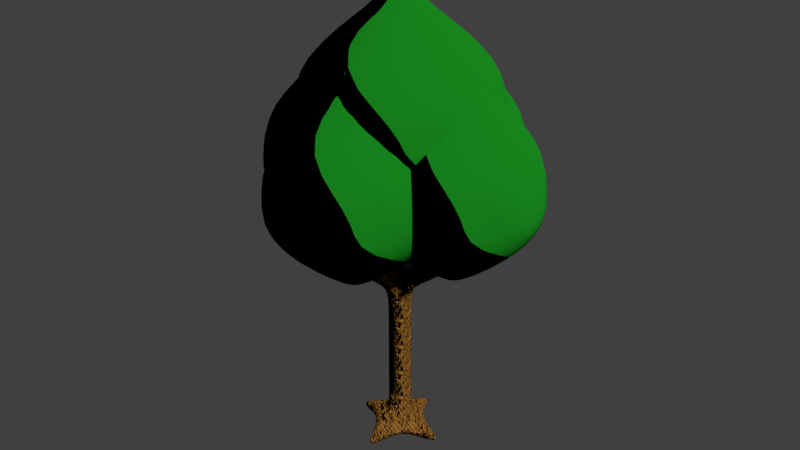 # Source: tree_1.blend  (saved by Blender 2.79.0; exported with 4.5.12 LTS)
import bpy
from mathutils import Matrix  # noqa: F401  (used for matrix-valued properties, if any)

bpy.ops.wm.read_factory_settings(use_empty=True)
scene = bpy.context.scene
scene.name = 'Scene'

# ---- collections
col_collection_1 = bpy.data.collections.new('Collection 1'); scene.collection.children.link(col_collection_1)

# ---- materials (node trees are filled in below, after node groups)
mat_nt_leaves = bpy.data.materials.new('NT_leaves')
mat_nt_leaves.alpha_threshold = 0.0
mat_nt_leaves.use_transparent_shadow = False
mat_nt_leaves.diffuse_color = (0.0137, 0.1065, 0.005984, 1.0)
mat_nt_leaves.roughness = 0.5
mat_nt_trunk = bpy.data.materials.new('NT_Trunk')
mat_nt_trunk.alpha_threshold = 0.0
mat_nt_trunk.use_transparent_shadow = False
mat_nt_trunk.diffuse_color = (0.1734, 0.1209, 0.0514, 1.0)
mat_nt_trunk.roughness = 0.5

# ---- material node trees
mat_nt_leaves.use_nodes = True; mat_nt_leaves.node_tree.nodes.clear()
_N = mat_nt_leaves.node_tree.nodes; _L = mat_nt_leaves.node_tree.links
n0 = _N.new('ShaderNodeOutputMaterial'); n0.name = 'Material Output'; n0.location = (606, 300)
n1 = _N.new('ShaderNodeTexWave'); n1.name = 'Wave Texture'; n1.location = (155, 217)
n1.bands_direction = 'DIAGONAL'
n1.rings_direction = 'SPHERICAL'
n1.wave_profile = 'SAW'
n1.inputs[1].default_value = 2.0
n2 = _N.new('ShaderNodeBsdfDiffuse'); n2.name = 'Diffuse BSDF'; n2.location = (429, 373)
n2.inputs[0].default_value = (0.02781, 0.7037, 0.0375, 1.0)
_L.new(n2.outputs[0], n0.inputs[0])
_L.new(n1.outputs[0], n2.inputs[2])
n0.is_active_output = True
mat_nt_trunk.use_nodes = True; mat_nt_trunk.node_tree.nodes.clear()
_N = mat_nt_trunk.node_tree.nodes; _L = mat_nt_trunk.node_tree.links
n0 = _N.new('ShaderNodeOutputMaterial'); n0.name = 'Material Output'; n0.location = (300, 300)
n1 = _N.new('ShaderNodeBsdfDiffuse'); n1.name = 'Diffuse BSDF'; n1.location = (96, 354)
n1.inputs[0].default_value = (0.4409, 0.2004, 0.03829, 1.0)
n2 = _N.new('ShaderNodeTexMagic'); n2.name = 'Magic Texture'; n2.location = (-30, 160)
n2.turbulence_depth = 5
n2.inputs[1].default_value = 10.0
n2.inputs[2].default_value = 2.0
_L.new(n1.outputs[0], n0.inputs[0])
_L.new(n2.outputs[0], n1.inputs[2])
n0.is_active_output = True

# ---- world
world_world = bpy.data.worlds.new('World'); scene.world = world_world
world_world.color = (0.05088, 0.05088, 0.05088)
world_world.use_sun_shadow = False
world_world.sun_shadow_jitter_overblur = 0.0
world_world.cycles.sampling_method = 'MANUAL'

# ---- meshes
me_cube_018 = bpy.data.meshes.new('Cube.018')
me_cube_018.from_pydata([(0.5601, -0.5601, -5.434), (0.5264, -0.5264, 1.677), (0.5601, 0.5601, -5.434), (0.5264, 0.5264, 1.677), (0.7841, 0.0, -5.434), (0.737, 0.0, 1.677), (4.253, 4.253, -2.492), (4.253, -4.253, -2.492), (5.953, 0.0, -2.492), (1.0, 1.0, 1.0), (1.4, 0.0, 1.0), (1.0, -1.0, 1.0), (5.953, 0.0, -3.492), (4.253, 4.253, -3.492), (4.253, -4.253, -3.492), (4.008, 4.008, -0.746), (4.008, -4.008, -0.746), (5.61, 0.0, -0.746), (-0.5601, -0.5601, -5.434), (-0.5264, -0.5264, 1.677), (-0.5601, 0.5601, -5.434), (-0.5264, 0.5264, 1.677), (-0.7841, 0.0, -5.434), (-0.737, 0.0, 1.677), (0.0, 0.7841, -5.434), (0.0, 0.737, 1.677), (0.0, -0.7841, -5.434), (0.0, -0.737, 1.677), (0.0, 0.0, 1.9), (0.0, 0.0, -5.434), (-4.253, 4.253, -2.492), (-4.253, -4.253, -2.492), (-5.953, 0.0, -2.492), (0.0, -5.953, -2.492), (0.0, 5.953, -2.492), (0.0, 1.4, 1.0), (-1.0, 1.0, 1.0), (-1.4, 0.0, 1.0), (-1.0, -1.0, 1.0), (0.0, -1.4, 1.0), (0.0, 5.953, -3.492), (-5.953, 0.0, -3.492), (-4.253, 4.253, -3.492), (0.0, -5.953, -3.492), (-4.253, -4.253, -3.492), (-4.008, 4.008, -0.746), (-4.008, -4.008, -0.746), (-5.61, 0.0, -0.746), (0.0, -5.61, -0.746), (0.0, 5.61, -0.746)], [], [(49, 35, 9, 15), (17, 10, 11, 16), (29, 4, 0, 26), (24, 2, 4, 29), (15, 9, 10, 17), (3, 25, 28, 5), (5, 28, 27, 1), (16, 11, 39, 48), (14, 7, 33, 43), (13, 6, 8, 12), (12, 8, 7, 14), (40, 34, 6, 13), (25, 3, 9, 35), (5, 1, 11, 10), (3, 5, 10, 9), (1, 27, 39, 11), (4, 2, 13, 12), (26, 0, 14, 43), (0, 4, 12, 14), (2, 24, 40, 13), (7, 16, 48, 33), (6, 15, 17, 8), (8, 17, 16, 7), (34, 49, 15, 6), (49, 45, 36, 35), (47, 46, 38, 37), (29, 26, 18, 22), (24, 29, 22, 20), (45, 47, 37, 36), (21, 23, 28, 25), (23, 19, 27, 28), (46, 48, 39, 38), (44, 43, 33, 31), (42, 41, 32, 30), (41, 44, 31, 32), (40, 42, 30, 34), (25, 35, 36, 21), (23, 37, 38, 19), (21, 36, 37, 23), (19, 38, 39, 27), (22, 41, 42, 20), (26, 43, 44, 18), (18, 44, 41, 22), (20, 42, 40, 24), (31, 33, 48, 46), (30, 32, 47, 45), (32, 31, 46, 47), (34, 30, 45, 49)])
me_cube_018.polygons.foreach_set('use_smooth', [True] * 48)
me_cube_018.materials.append(mat_nt_leaves)
me_cube_018.use_remesh_preserve_volume = False
me_cube_018.use_remesh_preserve_attributes = False
me_cube_018.use_mirror_vertex_groups = False
me_cube_018.update()
me_cube_017 = bpy.data.meshes.new('Cube.017')
me_cube_017.from_pydata([(0.5601, -0.5601, -5.434), (0.5264, -0.5264, 1.677), (0.5601, 0.5601, -5.434), (0.5264, 0.5264, 1.677), (0.7841, 0.0, -5.434), (0.737, 0.0, 1.677), (4.253, 4.253, -2.492), (4.253, -4.253, -2.492), (5.953, 0.0, -2.492), (1.0, 1.0, 1.0), (1.4, 0.0, 1.0), (1.0, -1.0, 1.0), (5.953, 0.0, -3.492), (4.253, 4.253, -3.492), (4.253, -4.253, -3.492), (4.008, 4.008, -0.746), (4.008, -4.008, -0.746), (5.61, 0.0, -0.746), (-0.5601, -0.5601, -5.434), (-0.5264, -0.5264, 1.677), (-0.5601, 0.5601, -5.434), (-0.5264, 0.5264, 1.677), (-0.7841, 0.0, -5.434), (-0.737, 0.0, 1.677), (0.0, 0.7841, -5.434), (0.0, 0.737, 1.677), (0.0, -0.7841, -5.434), (0.0, -0.737, 1.677), (0.0, 0.0, 1.9), (0.0, 0.0, -5.434), (-4.253, 4.253, -2.492), (-4.253, -4.253, -2.492), (-5.953, 0.0, -2.492), (0.0, -5.953, -2.492), (0.0, 5.953, -2.492), (0.0, 1.4, 1.0), (-1.0, 1.0, 1.0), (-1.4, 0.0, 1.0), (-1.0, -1.0, 1.0), (0.0, -1.4, 1.0), (0.0, 5.953, -3.492), (-5.953, 0.0, -3.492), (-4.253, 4.253, -3.492), (0.0, -5.953, -3.492), (-4.253, -4.253, -3.492), (-4.008, 4.008, -0.746), (-4.008, -4.008, -0.746), (-5.61, 0.0, -0.746), (0.0, -5.61, -0.746), (0.0, 5.61, -0.746)], [], [(49, 35, 9, 15), (17, 10, 11, 16), (29, 4, 0, 26), (24, 2, 4, 29), (15, 9, 10, 17), (3, 25, 28, 5), (5, 28, 27, 1), (16, 11, 39, 48), (14, 7, 33, 43), (13, 6, 8, 12), (12, 8, 7, 14), (40, 34, 6, 13), (25, 3, 9, 35), (5, 1, 11, 10), (3, 5, 10, 9), (1, 27, 39, 11), (4, 2, 13, 12), (26, 0, 14, 43), (0, 4, 12, 14), (2, 24, 40, 13), (7, 16, 48, 33), (6, 15, 17, 8), (8, 17, 16, 7), (34, 49, 15, 6), (49, 45, 36, 35), (47, 46, 38, 37), (29, 26, 18, 22), (24, 29, 22, 20), (45, 47, 37, 36), (21, 23, 28, 25), (23, 19, 27, 28), (46, 48, 39, 38), (44, 43, 33, 31), (42, 41, 32, 30), (41, 44, 31, 32), (40, 42, 30, 34), (25, 35, 36, 21), (23, 37, 38, 19), (21, 36, 37, 23), (19, 38, 39, 27), (22, 41, 42, 20), (26, 43, 44, 18), (18, 44, 41, 22), (20, 42, 40, 24), (31, 33, 48, 46), (30, 32, 47, 45), (32, 31, 46, 47), (34, 30, 45, 49)])
me_cube_017.polygons.foreach_set('use_smooth', [True] * 48)
me_cube_017.materials.append(mat_nt_leaves)
me_cube_017.use_remesh_preserve_volume = False
me_cube_017.use_remesh_preserve_attributes = False
me_cube_017.use_mirror_vertex_groups = False
me_cube_017.update()
me_cube_016 = bpy.data.meshes.new('Cube.016')
me_cube_016.from_pydata([(0.5601, -0.5601, -5.434), (0.5264, -0.5264, 1.677), (0.5601, 0.5601, -5.434), (0.5264, 0.5264, 1.677), (0.7841, 0.0, -5.434), (0.737, 0.0, 1.677), (4.253, 4.253, -2.492), (4.253, -4.253, -2.492), (5.953, 0.0, -2.492), (1.0, 1.0, 1.0), (1.4, 0.0, 1.0), (1.0, -1.0, 1.0), (5.953, 0.0, -3.492), (4.253, 4.253, -3.492), (4.253, -4.253, -3.492), (4.008, 4.008, -0.746), (4.008, -4.008, -0.746), (5.61, 0.0, -0.746), (-0.5601, -0.5601, -5.434), (-0.5264, -0.5264, 1.677), (-0.5601, 0.5601, -5.434), (-0.5264, 0.5264, 1.677), (-0.7841, 0.0, -5.434), (-0.737, 0.0, 1.677), (0.0, 0.7841, -5.434), (0.0, 0.737, 1.677), (0.0, -0.7841, -5.434), (0.0, -0.737, 1.677), (0.0, 0.0, 1.9), (0.0, 0.0, -5.434), (-4.253, 4.253, -2.492), (-4.253, -4.253, -2.492), (-5.953, 0.0, -2.492), (0.0, -5.953, -2.492), (0.0, 5.953, -2.492), (0.0, 1.4, 1.0), (-1.0, 1.0, 1.0), (-1.4, 0.0, 1.0), (-1.0, -1.0, 1.0), (0.0, -1.4, 1.0), (0.0, 5.953, -3.492), (-5.953, 0.0, -3.492), (-4.253, 4.253, -3.492), (0.0, -5.953, -3.492), (-4.253, -4.253, -3.492), (-4.008, 4.008, -0.746), (-4.008, -4.008, -0.746), (-5.61, 0.0, -0.746), (0.0, -5.61, -0.746), (0.0, 5.61, -0.746)], [], [(49, 35, 9, 15), (17, 10, 11, 16), (29, 4, 0, 26), (24, 2, 4, 29), (15, 9, 10, 17), (3, 25, 28, 5), (5, 28, 27, 1), (16, 11, 39, 48), (14, 7, 33, 43), (13, 6, 8, 12), (12, 8, 7, 14), (40, 34, 6, 13), (25, 3, 9, 35), (5, 1, 11, 10), (3, 5, 10, 9), (1, 27, 39, 11), (4, 2, 13, 12), (26, 0, 14, 43), (0, 4, 12, 14), (2, 24, 40, 13), (7, 16, 48, 33), (6, 15, 17, 8), (8, 17, 16, 7), (34, 49, 15, 6), (49, 45, 36, 35), (47, 46, 38, 37), (29, 26, 18, 22), (24, 29, 22, 20), (45, 47, 37, 36), (21, 23, 28, 25), (23, 19, 27, 28), (46, 48, 39, 38), (44, 43, 33, 31), (42, 41, 32, 30), (41, 44, 31, 32), (40, 42, 30, 34), (25, 35, 36, 21), (23, 37, 38, 19), (21, 36, 37, 23), (19, 38, 39, 27), (22, 41, 42, 20), (26, 43, 44, 18), (18, 44, 41, 22), (20, 42, 40, 24), (31, 33, 48, 46), (30, 32, 47, 45), (32, 31, 46, 47), (34, 30, 45, 49)])
me_cube_016.polygons.foreach_set('use_smooth', [True] * 48)
me_cube_016.materials.append(mat_nt_leaves)
me_cube_016.use_remesh_preserve_volume = False
me_cube_016.use_remesh_preserve_attributes = False
me_cube_016.use_mirror_vertex_groups = False
me_cube_016.update()
me_cube_015 = bpy.data.meshes.new('Cube.015')
me_cube_015.from_pydata([(0.5601, -0.5601, -5.434), (0.5264, -0.5264, 1.677), (0.5601, 0.5601, -5.434), (0.5264, 0.5264, 1.677), (0.7841, 0.0, -5.434), (0.737, 0.0, 1.677), (4.253, 4.253, -2.492), (4.253, -4.253, -2.492), (5.953, 0.0, -2.492), (1.0, 1.0, 1.0), (1.4, 0.0, 1.0), (1.0, -1.0, 1.0), (5.953, 0.0, -3.492), (4.253, 4.253, -3.492), (4.253, -4.253, -3.492), (4.008, 4.008, -0.746), (4.008, -4.008, -0.746), (5.61, 0.0, -0.746), (-0.5601, -0.5601, -5.434), (-0.5264, -0.5264, 1.677), (-0.5601, 0.5601, -5.434), (-0.5264, 0.5264, 1.677), (-0.7841, 0.0, -5.434), (-0.737, 0.0, 1.677), (0.0, 0.7841, -5.434), (0.0, 0.737, 1.677), (0.0, -0.7841, -5.434), (0.0, -0.737, 1.677), (0.0, 0.0, 1.9), (0.0, 0.0, -5.434), (-4.253, 4.253, -2.492), (-4.253, -4.253, -2.492), (-5.953, 0.0, -2.492), (0.0, -5.953, -2.492), (0.0, 5.953, -2.492), (0.0, 1.4, 1.0), (-1.0, 1.0, 1.0), (-1.4, 0.0, 1.0), (-1.0, -1.0, 1.0), (0.0, -1.4, 1.0), (0.0, 5.953, -3.492), (-5.953, 0.0, -3.492), (-4.253, 4.253, -3.492), (0.0, -5.953, -3.492), (-4.253, -4.253, -3.492), (-4.008, 4.008, -0.746), (-4.008, -4.008, -0.746), (-5.61, 0.0, -0.746), (0.0, -5.61, -0.746), (0.0, 5.61, -0.746)], [], [(49, 35, 9, 15), (17, 10, 11, 16), (29, 4, 0, 26), (24, 2, 4, 29), (15, 9, 10, 17), (3, 25, 28, 5), (5, 28, 27, 1), (16, 11, 39, 48), (14, 7, 33, 43), (13, 6, 8, 12), (12, 8, 7, 14), (40, 34, 6, 13), (25, 3, 9, 35), (5, 1, 11, 10), (3, 5, 10, 9), (1, 27, 39, 11), (4, 2, 13, 12), (26, 0, 14, 43), (0, 4, 12, 14), (2, 24, 40, 13), (7, 16, 48, 33), (6, 15, 17, 8), (8, 17, 16, 7), (34, 49, 15, 6), (49, 45, 36, 35), (47, 46, 38, 37), (29, 26, 18, 22), (24, 29, 22, 20), (45, 47, 37, 36), (21, 23, 28, 25), (23, 19, 27, 28), (46, 48, 39, 38), (44, 43, 33, 31), (42, 41, 32, 30), (41, 44, 31, 32), (40, 42, 30, 34), (25, 35, 36, 21), (23, 37, 38, 19), (21, 36, 37, 23), (19, 38, 39, 27), (22, 41, 42, 20), (26, 43, 44, 18), (18, 44, 41, 22), (20, 42, 40, 24), (31, 33, 48, 46), (30, 32, 47, 45), (32, 31, 46, 47), (34, 30, 45, 49)])
me_cube_015.polygons.foreach_set('use_smooth', [True] * 48)
me_cube_015.materials.append(mat_nt_leaves)
me_cube_015.use_remesh_preserve_volume = False
me_cube_015.use_remesh_preserve_attributes = False
me_cube_015.use_mirror_vertex_groups = False
me_cube_015.update()
me_cube_001 = bpy.data.meshes.new('Cube.001')
me_cube_001.from_pydata([(0.5601, -0.5601, -5.434), (0.5264, -0.5264, 1.677), (0.5601, 0.5601, -5.434), (0.5264, 0.5264, 1.677), (0.7841, 0.0, -5.434), (0.737, 0.0, 1.677), (4.253, 4.253, -2.492), (4.253, -4.253, -2.492), (5.953, 0.0, -2.492), (1.0, 1.0, 1.0), (1.4, 0.0, 1.0), (1.0, -1.0, 1.0), (5.953, 0.0, -3.492), (4.253, 4.253, -3.492), (4.253, -4.253, -3.492), (4.008, 4.008, -0.746), (4.008, -4.008, -0.746), (5.61, 0.0, -0.746), (-0.5601, -0.5601, -5.434), (-0.5264, -0.5264, 1.677), (-0.5601, 0.5601, -5.434), (-0.5264, 0.5264, 1.677), (-0.7841, 0.0, -5.434), (-0.737, 0.0, 1.677), (0.0, 0.7841, -5.434), (0.0, 0.737, 1.677), (0.0, -0.7841, -5.434), (0.0, -0.737, 1.677), (0.0, 0.0, 1.9), (0.0, 0.0, -5.434), (-4.253, 4.253, -2.492), (-4.253, -4.253, -2.492), (-5.953, 0.0, -2.492), (0.0, -5.953, -2.492), (0.0, 5.953, -2.492), (0.0, 1.4, 1.0), (-1.0, 1.0, 1.0), (-1.4, 0.0, 1.0), (-1.0, -1.0, 1.0), (0.0, -1.4, 1.0), (0.0, 5.953, -3.492), (-5.953, 0.0, -3.492), (-4.253, 4.253, -3.492), (0.0, -5.953, -3.492), (-4.253, -4.253, -3.492), (-4.008, 4.008, -0.746), (-4.008, -4.008, -0.746), (-5.61, 0.0, -0.746), (0.0, -5.61, -0.746), (0.0, 5.61, -0.746)], [], [(49, 35, 9, 15), (17, 10, 11, 16), (29, 4, 0, 26), (24, 2, 4, 29), (15, 9, 10, 17), (3, 25, 28, 5), (5, 28, 27, 1), (16, 11, 39, 48), (14, 7, 33, 43), (13, 6, 8, 12), (12, 8, 7, 14), (40, 34, 6, 13), (25, 3, 9, 35), (5, 1, 11, 10), (3, 5, 10, 9), (1, 27, 39, 11), (4, 2, 13, 12), (26, 0, 14, 43), (0, 4, 12, 14), (2, 24, 40, 13), (7, 16, 48, 33), (6, 15, 17, 8), (8, 17, 16, 7), (34, 49, 15, 6), (49, 45, 36, 35), (47, 46, 38, 37), (29, 26, 18, 22), (24, 29, 22, 20), (45, 47, 37, 36), (21, 23, 28, 25), (23, 19, 27, 28), (46, 48, 39, 38), (44, 43, 33, 31), (42, 41, 32, 30), (41, 44, 31, 32), (40, 42, 30, 34), (25, 35, 36, 21), (23, 37, 38, 19), (21, 36, 37, 23), (19, 38, 39, 27), (22, 41, 42, 20), (26, 43, 44, 18), (18, 44, 41, 22), (20, 42, 40, 24), (31, 33, 48, 46), (30, 32, 47, 45), (32, 31, 46, 47), (34, 30, 45, 49)])
me_cube_001.polygons.foreach_set('use_smooth', [True] * 48)
me_cube_001.materials.append(mat_nt_leaves)
me_cube_001.use_remesh_preserve_volume = False
me_cube_001.use_remesh_preserve_attributes = False
me_cube_001.use_mirror_vertex_groups = False
me_cube_001.update()
me_cube = bpy.data.meshes.new('Cube')
me_cube.from_pydata([(-1.0, -1.0, 1.0), (-1.0, 1.0, 1.0), (1.0, -1.0, 1.0), (1.0, 1.0, 1.0), (-1.0, -1.0, 0.3333), (-1.0, 1.0, 0.3333), (1.0, 1.0, 0.3333), (1.0, -1.0, 0.3333), (0.0, 1.0, 1.0), (0.0, -1.0, 1.0), (0.0, -1.0, 0.3333), (0.0, 1.0, 0.3333), (-1.0, 0.0, 1.0), (1.0, 0.0, 1.0), (1.0, 0.0, 0.3333), (-1.0, 0.0, 0.3333), (0.0, 0.0, 1.0), (-1.0, -1.0, 0.6667), (-1.0, 1.0, 0.6667), (1.0, 1.0, 0.6667), (1.0, -1.0, 0.6667), (0.0, -1.0, 0.6667), (0.0, 1.0, 0.6667), (1.0, 0.0, 0.6667), (-1.0, 0.0, 0.6667), (-2.4, -7.4, 1.292), (-2.4, -7.4, 1.625), (-7.4, 0.0, 1.625), (-7.4, 2.4, 1.625), (0.0, 7.4, 1.625), (2.4, 7.4, 1.625), (7.4, 0.0, 1.625), (7.4, -2.4, 1.625), (0.0, -7.4, 1.625), (-7.4, 2.4, 1.292), (2.4, 7.4, 1.292), (7.4, -2.4, 1.292), (0.0, -7.4, 1.292), (0.0, 7.4, 1.292), (7.4, 0.0, 1.292), (-7.4, 0.0, 1.292), (10.0, 0.0, -1.58), (-10.0, 0.0, -1.58), (0.0, -10.0, -1.58), (0.0, 10.0, -1.58), (1.0, -1.0, -1.267), (1.0, 1.0, -1.267), (-1.0, 1.0, -1.267), (-1.0, -1.0, -1.267), (-1.0, -1.0, -1.55), (-1.0, 1.0, -1.55), (1.0, 1.0, -1.55), (1.0, -1.0, -1.55), (0.0, 1.0, -1.55), (0.0, -1.0, -1.55), (-1.0, 0.0, -1.55), (1.0, 0.0, -1.55), (4.2, 0.0, 0.9792), (4.2, -1.7, 0.9792), (4.2, 0.0, 1.312), (4.2, -1.7, 1.312), (0.0, 4.2, 1.312), (0.0, 4.2, 0.9792), (1.7, 4.2, 0.9792), (1.7, 4.2, 1.312), (-4.2, 1.7, 1.312), (-4.2, 0.0, 1.312), (-4.2, 0.0, 0.9792), (-4.2, 1.7, 0.9792), (0.0, -4.2, 0.9792), (-1.7, -4.2, 0.9792), (-1.7, -4.2, 1.312), (0.0, -4.2, 1.312), (-1.0, -1.0, -1.187), (0.0, -1.0, -1.187), (-1.0, 1.0, -1.187), (1.0, -1.0, -1.187), (1.0, 0.0, -1.187), (-1.0, 0.0, -1.187), (0.0, 1.0, -1.187), (1.0, 1.0, -1.187), (-1.0, -1.0, -1.111), (0.0, -1.0, -1.111), (-1.0, 1.0, -1.111), (1.0, -1.0, -1.111), (1.0, 0.0, -1.111), (-1.0, 0.0, -1.111), (0.0, 1.0, -1.111), (1.0, 1.0, -1.111)], [], [(58, 57, 39, 36), (62, 61, 29, 38), (70, 69, 37, 25), (66, 65, 28, 27), (16, 12, 0, 9), (82, 10, 4, 81), (51, 46, 41, 56), (85, 14, 7, 84), (55, 42, 47, 50), (87, 11, 6, 88), (86, 15, 5, 83), (83, 5, 11, 87), (54, 43, 48, 49), (84, 7, 10, 82), (51, 56, 52, 54, 49, 55, 50, 53), (13, 16, 9, 2), (20, 2, 9, 21), (18, 1, 8, 22), (3, 8, 16, 13), (81, 4, 15, 86), (88, 6, 14, 85), (50, 47, 44, 53), (8, 1, 12, 16), (19, 3, 13, 23), (17, 0, 12, 24), (4, 17, 24, 15), (6, 19, 23, 14), (5, 18, 22, 11), (7, 20, 21, 10), (10, 21, 17, 4), (14, 23, 20, 7), (11, 22, 19, 6), (15, 24, 18, 5), (40, 27, 28, 34), (38, 29, 30, 35), (39, 31, 32, 36), (37, 33, 26, 25), (57, 59, 31, 39), (72, 71, 26, 33), (63, 62, 38, 35), (67, 66, 27, 40), (68, 67, 40, 34), (61, 64, 30, 29), (65, 68, 34, 28), (64, 63, 35, 30), (60, 58, 36, 32), (59, 60, 32, 31), (71, 70, 25, 26), (69, 72, 33, 37), (53, 44, 46, 51), (49, 48, 42, 55), (56, 41, 45, 52), (52, 45, 43, 54), (13, 2, 60, 59), (2, 20, 58, 60), (23, 13, 59, 57), (20, 23, 57, 58), (3, 19, 63, 64), (8, 3, 64, 61), (19, 22, 62, 63), (22, 8, 61, 62), (1, 18, 68, 65), (18, 24, 67, 68), (24, 12, 66, 67), (12, 1, 65, 66), (21, 9, 72, 69), (0, 17, 70, 71), (9, 0, 71, 72), (17, 21, 69, 70), (46, 80, 77, 41), (48, 73, 78, 42), (45, 76, 74, 43), (47, 75, 79, 44), (42, 78, 75, 47), (44, 79, 80, 46), (41, 77, 76, 45), (43, 74, 73, 48), (80, 88, 85, 77), (73, 81, 86, 78), (76, 84, 82, 74), (75, 83, 87, 79), (78, 86, 83, 75), (79, 87, 88, 80), (77, 85, 84, 76), (74, 82, 81, 73)])
me_cube.polygons.foreach_set('use_smooth', [True] * 85)
me_cube.materials.append(mat_nt_trunk)
me_cube.use_remesh_preserve_volume = False
me_cube.use_remesh_preserve_attributes = False
me_cube.use_mirror_vertex_groups = False
me_cube.update()

# ---- objects
ob_cube_012 = bpy.data.objects.new('Cube.012', me_cube_018)
ob_cube_005 = bpy.data.objects.new('Cube.005', me_cube_017)
ob_cube_004 = bpy.data.objects.new('Cube.004', me_cube_016)
ob_cube_003 = bpy.data.objects.new('Cube.003', me_cube_015)
ob_cube_001 = bpy.data.objects.new('Cube.001', me_cube_001)
ob_cube = bpy.data.objects.new('Cube', me_cube)

# ---- transforms, parenting, visibility, modifiers, constraints
ob_cube_012.location = (-2.7, 2.384e-07, 15.0)
ob_cube_012.rotation_euler = (0.0, -0.0, 1.571)
ob_cube_012.scale = (0.6351, 0.6351, 1.223)
ob_cube_012.lineart.crease_threshold = 0.0
_m = ob_cube_012.modifiers.new('Subsurf', 'SUBSURF')
_m.uv_smooth = 'PRESERVE_CORNERS'
_m.quality = 2
_m.levels = 2
_m.show_only_control_edges = False
ob_cube_005.location = (2.7, -2.384e-07, 15.0)
ob_cube_005.rotation_euler = (0.0, -0.0, 1.571)
ob_cube_005.scale = (0.6351, 0.6351, 1.223)
ob_cube_005.lineart.crease_threshold = 0.0
_m = ob_cube_005.modifiers.new('Subsurf', 'SUBSURF')
_m.uv_smooth = 'PRESERVE_CORNERS'
_m.quality = 2
_m.levels = 2
_m.show_only_control_edges = False
ob_cube_004.location = (0.0, -2.7, 15.0)
ob_cube_004.scale = (0.6351, 0.6351, 1.223)
ob_cube_004.lineart.crease_threshold = 0.0
_m = ob_cube_004.modifiers.new('Subsurf', 'SUBSURF')
_m.uv_smooth = 'PRESERVE_CORNERS'
_m.quality = 2
_m.levels = 2
_m.show_only_control_edges = False
ob_cube_003.location = (0.0, 0.0, 17.5)
ob_cube_003.scale = (0.7621, 0.7621, 1.223)
ob_cube_003.lineart.crease_threshold = 0.0
_m = ob_cube_003.modifiers.new('Subsurf', 'SUBSURF')
_m.uv_smooth = 'PRESERVE_CORNERS'
_m.quality = 2
_m.levels = 2
_m.show_only_control_edges = False
ob_cube_001.location = (0.0, 2.7, 15.0)
ob_cube_001.scale = (0.6351, 0.6351, 1.223)
ob_cube_001.lineart.crease_threshold = 0.0
_m = ob_cube_001.modifiers.new('Subsurf', 'SUBSURF')
_m.uv_smooth = 'PRESERVE_CORNERS'
_m.quality = 2
_m.levels = 2
_m.show_only_control_edges = False
ob_cube.location = (0.0, 0.0, 4.776)
ob_cube.scale = (0.4, 0.4, 3.2)
ob_cube.lineart.crease_threshold = 0.0
_m = ob_cube.modifiers.new('Subsurf', 'SUBSURF')
_m.uv_smooth = 'PRESERVE_CORNERS'
_m.quality = 2
_m.levels = 2
_m.show_only_control_edges = False

# ---- collection membership
col_collection_1.objects.link(ob_cube_012)
col_collection_1.objects.link(ob_cube_005)
col_collection_1.objects.link(ob_cube_004)
col_collection_1.objects.link(ob_cube_003)
col_collection_1.objects.link(ob_cube_001)
col_collection_1.objects.link(ob_cube)

# ---- scene / render settings (as saved in the file)
scene.frame_start = 1; scene.frame_end = 250; scene.frame_set(1)
scene.render.engine = 'BLENDER_EEVEE_NEXT'
scene.render.resolution_percentage = 50
scene.render.dither_intensity = 0.0
scene.cycles.use_denoising = False
scene.cycles.samples = 128
scene.cycles.sampling_pattern = 'TABULATED_SOBOL'
scene.cycles.use_adaptive_sampling = False
scene.cycles.use_light_tree = False
scene.cycles.blur_glossy = 0.0
scene.cycles.sample_clamp_indirect = 0.0
scene.view_settings.view_transform = 'Standard'
bpy.context.view_layer.update()

# ---- added for rendering (the .blend has no active camera and no usable light): camera, sun
cam_auto = bpy.data.cameras.new('AutoCamera')
cam_auto.lens = 50.0
cam_auto.sensor_width = 36.0
cam_auto.clip_end = 1000.0
ob_auto_camera = bpy.data.objects.new('AutoCamera', cam_auto)
scene.collection.objects.link(ob_auto_camera)
ob_auto_camera.location = (25.1724, -30.2069, 29.9099)
ob_auto_camera.rotation_euler = (1.09748, -7.21219e-08, 0.694738)
scene.camera = ob_auto_camera
light_auto_sun = bpy.data.lights.new('AutoSun', 'SUN')
light_auto_sun.energy = 3.0
light_auto_sun.angle = 0.0523599
ob_auto_sun = bpy.data.objects.new('AutoSun', light_auto_sun)
scene.collection.objects.link(ob_auto_sun)
ob_auto_sun.rotation_euler = (0.872665, 0.174533, 0.523599)
bpy.context.view_layer.update()
